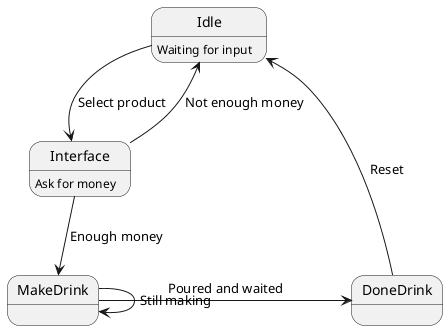

The diagram above was rendered by PlantUML. Its source (embedded in the PNG):
@startuml
Idle: Waiting for input
Idle -> Interface: Select product
Interface: Ask for money
Interface --> Idle: Not enough money
Interface --> MakeDrink: Enough money
MakeDrink -> DoneDrink: Poured and waited
MakeDrink -> MakeDrink: Still making
DoneDrink -> Idle: Reset
@enduml